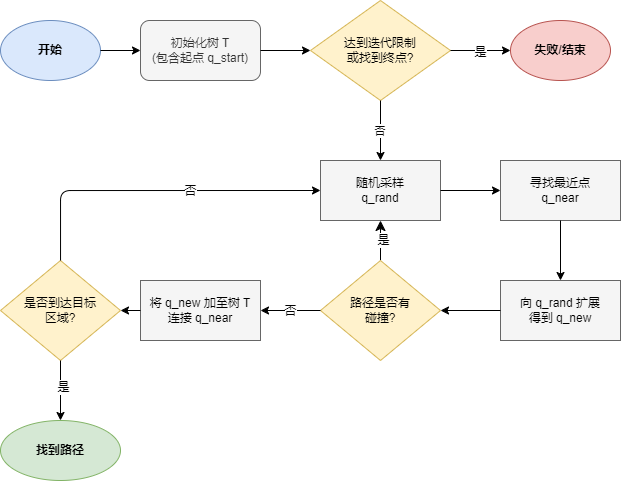

The diagram above was exported from draw.io. Its source (the exported page's mxGraphModel, read from the mxfile embedded in the PNG):
<mxGraphModel dx="605" dy="693" grid="1" gridSize="10" guides="1" tooltips="1" connect="1" arrows="1" fold="1" page="1" pageScale="1" pageWidth="827" pageHeight="1169" math="0" shadow="0">
  <root>
    <mxCell id="0" />
    <mxCell id="1" parent="0" />
    <mxCell id="start" parent="1" style="ellipse;whiteSpace=wrap;html=1;fillColor=#dae8fc;strokeColor=#6c8ebf;fontStyle=1" value="开始" vertex="1">
      <mxGeometry height="60" width="100" x="40" y="40" as="geometry" />
    </mxCell>
    <mxCell id="init" parent="1" style="rounded=1;whiteSpace=wrap;html=1;fillColor=#f5f5f5;fontColor=#333333;strokeColor=#666666" value="初始化树 T&lt;br&gt;(包含起点 q_start)" vertex="1">
      <mxGeometry height="60" width="120" x="180" y="40" as="geometry" />
    </mxCell>
    <mxCell id="check_loop" parent="1" style="rhombus;whiteSpace=wrap;html=1;fillColor=#fff2cc;strokeColor=#d6b656" value="达到迭代限制&lt;br&gt;或找到终点?" vertex="1">
      <mxGeometry height="100" width="140" x="350" y="20" as="geometry" />
    </mxCell>
    <mxCell id="sample" parent="1" style="rounded=0;whiteSpace=wrap;html=1;fillColor=#f5f5f5;strokeColor=#666666" value="随机采样&lt;br&gt;q_rand" vertex="1">
      <mxGeometry height="60" width="120" x="360" y="180" as="geometry" />
    </mxCell>
    <mxCell id="near" parent="1" style="rounded=0;whiteSpace=wrap;html=1;fillColor=#f5f5f5;strokeColor=#666666" value="寻找最近点&lt;br&gt;q_near" vertex="1">
      <mxGeometry height="60" width="120" x="540" y="180" as="geometry" />
    </mxCell>
    <mxCell id="extend" parent="1" style="rounded=0;whiteSpace=wrap;html=1;fillColor=#f5f5f5;strokeColor=#666666" value="向 q_rand 扩展&lt;br&gt;得到 q_new" vertex="1">
      <mxGeometry height="60" width="120" x="540" y="300" as="geometry" />
    </mxCell>
    <mxCell id="jPunQMucLUTtWLrLpcU7-4" edge="1" parent="1" source="collision" style="edgeStyle=none;curved=1;rounded=0;orthogonalLoop=1;jettySize=auto;html=1;fontSize=12;startSize=8;endSize=8;" target="sample" value="">
      <mxGeometry relative="1" as="geometry">
        <Array as="points" />
      </mxGeometry>
    </mxCell>
    <mxCell id="jPunQMucLUTtWLrLpcU7-5" connectable="0" parent="jPunQMucLUTtWLrLpcU7-4" style="edgeLabel;html=1;align=center;verticalAlign=middle;resizable=0;points=[];fontSize=12;" value="是" vertex="1">
      <mxGeometry relative="1" x="0.002" y="-3" as="geometry">
        <mxPoint as="offset" />
      </mxGeometry>
    </mxCell>
    <mxCell id="collision" parent="1" style="rhombus;whiteSpace=wrap;html=1;fillColor=#fff2cc;strokeColor=#d6b656" value="路径是否有&lt;br&gt;碰撞?" vertex="1">
      <mxGeometry height="100" width="120" x="360" y="280" as="geometry" />
    </mxCell>
    <mxCell id="add_node" parent="1" style="rounded=0;whiteSpace=wrap;html=1;fillColor=#f5f5f5;strokeColor=#666666" value="将 q_new 加至树 T&lt;br&gt;连接 q_near" vertex="1">
      <mxGeometry height="60" width="120" x="180" y="300" as="geometry" />
    </mxCell>
    <mxCell id="goal" parent="1" style="rhombus;whiteSpace=wrap;html=1;fillColor=#fff2cc;strokeColor=#d6b656" value="是否到达目标&lt;br&gt;区域?" vertex="1">
      <mxGeometry height="100" width="120" x="40" y="280" as="geometry" />
    </mxCell>
    <mxCell id="success" parent="1" style="ellipse;whiteSpace=wrap;html=1;fillColor=#d5e8d4;strokeColor=#82b366;fontStyle=1" value="找到路径" vertex="1">
      <mxGeometry height="60" width="120" x="40" y="440" as="geometry" />
    </mxCell>
    <mxCell id="fail" parent="1" style="ellipse;whiteSpace=wrap;html=1;fillColor=#f8cecc;strokeColor=#b85450;fontStyle=1" value="失败/结束" vertex="1">
      <mxGeometry height="60" width="100" x="550" y="40" as="geometry" />
    </mxCell>
    <mxCell id="e1" edge="1" parent="1" source="start" target="init">
      <mxGeometry relative="1" as="geometry" />
    </mxCell>
    <mxCell id="e2" edge="1" parent="1" source="init" target="check_loop">
      <mxGeometry relative="1" as="geometry" />
    </mxCell>
    <mxCell id="e3" edge="1" parent="1" source="check_loop" target="fail">
      <mxGeometry relative="1" as="geometry">
        <mxPoint as="offset" />
      </mxGeometry>
    </mxCell>
    <mxCell id="jPunQMucLUTtWLrLpcU7-7" connectable="0" parent="e3" style="edgeLabel;html=1;align=center;verticalAlign=middle;resizable=0;points=[];fontSize=12;" value="是" vertex="1">
      <mxGeometry relative="1" x="-0.012" y="-2" as="geometry">
        <mxPoint as="offset" />
      </mxGeometry>
    </mxCell>
    <mxCell id="e4" edge="1" parent="1" source="check_loop" target="sample" value="否">
      <mxGeometry relative="1" as="geometry">
        <Array as="points" />
      </mxGeometry>
    </mxCell>
    <mxCell id="e5" edge="1" parent="1" source="sample" target="near">
      <mxGeometry relative="1" as="geometry" />
    </mxCell>
    <mxCell id="e6" edge="1" parent="1" source="near" target="extend">
      <mxGeometry relative="1" as="geometry" />
    </mxCell>
    <mxCell id="e7" edge="1" parent="1" source="extend" target="collision">
      <mxGeometry relative="1" as="geometry" />
    </mxCell>
    <mxCell id="e8" edge="1" parent="1" source="collision" target="add_node">
      <mxGeometry relative="1" as="geometry" />
    </mxCell>
    <mxCell id="jPunQMucLUTtWLrLpcU7-1" connectable="0" parent="e8" style="edgeLabel;html=1;align=center;verticalAlign=middle;resizable=0;points=[];fontSize=12;" value="否" vertex="1">
      <mxGeometry relative="1" x="0.0093" y="1" as="geometry">
        <mxPoint as="offset" />
      </mxGeometry>
    </mxCell>
    <mxCell id="e10" edge="1" parent="1" source="add_node" target="goal">
      <mxGeometry relative="1" as="geometry" />
    </mxCell>
    <mxCell id="e11" edge="1" parent="1" source="goal" target="success">
      <mxGeometry relative="1" as="geometry" />
    </mxCell>
    <mxCell id="jPunQMucLUTtWLrLpcU7-2" connectable="0" parent="e11" style="edgeLabel;html=1;align=center;verticalAlign=middle;resizable=0;points=[];fontSize=12;" value="是" vertex="1">
      <mxGeometry relative="1" x="-0.116" y="3" as="geometry">
        <mxPoint as="offset" />
      </mxGeometry>
    </mxCell>
    <mxCell id="e12" edge="1" parent="1" source="goal" style="entryX=0;entryY=0.5;entryDx=0;entryDy=0;edgeStyle=orthogonalEdgeStyle;" target="sample">
      <mxGeometry relative="1" as="geometry">
        <Array as="points">
          <mxPoint x="100" y="210" />
        </Array>
      </mxGeometry>
    </mxCell>
    <mxCell id="jPunQMucLUTtWLrLpcU7-6" connectable="0" parent="e12" style="edgeLabel;html=1;align=center;verticalAlign=middle;resizable=0;points=[];fontSize=12;" value="否" vertex="1">
      <mxGeometry relative="1" x="0.2132" y="-1" as="geometry">
        <mxPoint as="offset" />
      </mxGeometry>
    </mxCell>
  </root>
</mxGraphModel>